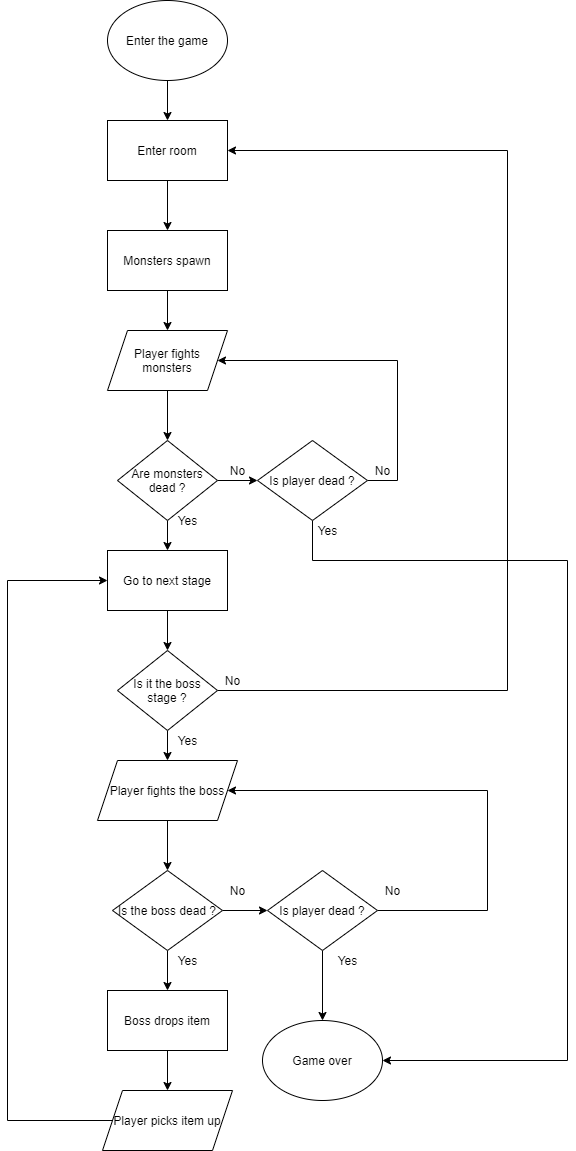

The diagram above was exported from draw.io. Its source (the exported page's mxGraphModel, read from the mxfile embedded in the PNG):
<mxGraphModel dx="1185" dy="638" grid="1" gridSize="10" guides="1" tooltips="1" connect="1" arrows="1" fold="1" page="1" pageScale="1" pageWidth="1100" pageHeight="850" background="#ffffff" math="0" shadow="0">
  <root>
    <mxCell id="0" />
    <mxCell id="1" parent="0" />
    <mxCell id="lVZFXP6IHj-mq0UrJ25Z-2" style="edgeStyle=orthogonalEdgeStyle;rounded=0;orthogonalLoop=1;jettySize=auto;html=1;" edge="1" parent="1" source="lVZFXP6IHj-mq0UrJ25Z-1">
      <mxGeometry relative="1" as="geometry">
        <mxPoint x="490" y="160" as="targetPoint" />
      </mxGeometry>
    </mxCell>
    <mxCell id="lVZFXP6IHj-mq0UrJ25Z-1" value="Enter the game" style="ellipse;whiteSpace=wrap;html=1;" vertex="1" parent="1">
      <mxGeometry x="430" y="40" width="120" height="80" as="geometry" />
    </mxCell>
    <mxCell id="lVZFXP6IHj-mq0UrJ25Z-4" style="edgeStyle=orthogonalEdgeStyle;rounded=0;orthogonalLoop=1;jettySize=auto;html=1;" edge="1" parent="1">
      <mxGeometry relative="1" as="geometry">
        <mxPoint x="490" y="370" as="targetPoint" />
        <mxPoint x="490" y="330" as="sourcePoint" />
      </mxGeometry>
    </mxCell>
    <mxCell id="lVZFXP6IHj-mq0UrJ25Z-5" value="Monsters spawn" style="rounded=0;whiteSpace=wrap;html=1;" vertex="1" parent="1">
      <mxGeometry x="430" y="270" width="120" height="60" as="geometry" />
    </mxCell>
    <mxCell id="lVZFXP6IHj-mq0UrJ25Z-7" style="edgeStyle=orthogonalEdgeStyle;rounded=0;orthogonalLoop=1;jettySize=auto;html=1;" edge="1" parent="1" source="lVZFXP6IHj-mq0UrJ25Z-6">
      <mxGeometry relative="1" as="geometry">
        <mxPoint x="490" y="480" as="targetPoint" />
      </mxGeometry>
    </mxCell>
    <mxCell id="lVZFXP6IHj-mq0UrJ25Z-6" value="Player fights monsters" style="shape=parallelogram;perimeter=parallelogramPerimeter;whiteSpace=wrap;html=1;fixedSize=1;" vertex="1" parent="1">
      <mxGeometry x="430" y="370" width="120" height="60" as="geometry" />
    </mxCell>
    <mxCell id="lVZFXP6IHj-mq0UrJ25Z-9" style="edgeStyle=orthogonalEdgeStyle;rounded=0;orthogonalLoop=1;jettySize=auto;html=1;" edge="1" parent="1" source="lVZFXP6IHj-mq0UrJ25Z-8">
      <mxGeometry relative="1" as="geometry">
        <mxPoint x="580" y="520" as="targetPoint" />
      </mxGeometry>
    </mxCell>
    <mxCell id="lVZFXP6IHj-mq0UrJ25Z-12" style="edgeStyle=orthogonalEdgeStyle;rounded=0;orthogonalLoop=1;jettySize=auto;html=1;" edge="1" parent="1" source="lVZFXP6IHj-mq0UrJ25Z-8">
      <mxGeometry relative="1" as="geometry">
        <mxPoint x="490" y="590" as="targetPoint" />
      </mxGeometry>
    </mxCell>
    <mxCell id="lVZFXP6IHj-mq0UrJ25Z-8" value="Are monsters dead ?" style="rhombus;whiteSpace=wrap;html=1;" vertex="1" parent="1">
      <mxGeometry x="440" y="480" width="100" height="80" as="geometry" />
    </mxCell>
    <mxCell id="lVZFXP6IHj-mq0UrJ25Z-10" value="No" style="text;html=1;align=center;verticalAlign=middle;resizable=0;points=[];autosize=1;strokeColor=none;" vertex="1" parent="1">
      <mxGeometry x="545" y="500" width="30" height="20" as="geometry" />
    </mxCell>
    <mxCell id="lVZFXP6IHj-mq0UrJ25Z-13" style="edgeStyle=orthogonalEdgeStyle;rounded=0;orthogonalLoop=1;jettySize=auto;html=1;entryX=1;entryY=0.5;entryDx=0;entryDy=0;" edge="1" parent="1" source="lVZFXP6IHj-mq0UrJ25Z-11" target="lVZFXP6IHj-mq0UrJ25Z-6">
      <mxGeometry relative="1" as="geometry">
        <mxPoint x="730" y="400" as="targetPoint" />
        <Array as="points">
          <mxPoint x="720" y="520" />
          <mxPoint x="720" y="400" />
        </Array>
      </mxGeometry>
    </mxCell>
    <mxCell id="lVZFXP6IHj-mq0UrJ25Z-36" style="edgeStyle=orthogonalEdgeStyle;rounded=0;orthogonalLoop=1;jettySize=auto;html=1;entryX=1;entryY=0.5;entryDx=0;entryDy=0;" edge="1" parent="1" source="lVZFXP6IHj-mq0UrJ25Z-11" target="lVZFXP6IHj-mq0UrJ25Z-35">
      <mxGeometry relative="1" as="geometry">
        <mxPoint x="880" y="1130" as="targetPoint" />
        <Array as="points">
          <mxPoint x="635" y="600" />
          <mxPoint x="890" y="600" />
          <mxPoint x="890" y="1100" />
        </Array>
      </mxGeometry>
    </mxCell>
    <mxCell id="lVZFXP6IHj-mq0UrJ25Z-11" value="Is player dead ?" style="rhombus;whiteSpace=wrap;html=1;" vertex="1" parent="1">
      <mxGeometry x="580" y="480" width="110" height="80" as="geometry" />
    </mxCell>
    <mxCell id="lVZFXP6IHj-mq0UrJ25Z-14" value="No" style="text;html=1;align=center;verticalAlign=middle;resizable=0;points=[];autosize=1;strokeColor=none;" vertex="1" parent="1">
      <mxGeometry x="690" y="500" width="30" height="20" as="geometry" />
    </mxCell>
    <mxCell id="lVZFXP6IHj-mq0UrJ25Z-15" value="Yes" style="text;html=1;align=center;verticalAlign=middle;resizable=0;points=[];autosize=1;strokeColor=none;" vertex="1" parent="1">
      <mxGeometry x="490" y="550" width="40" height="20" as="geometry" />
    </mxCell>
    <mxCell id="lVZFXP6IHj-mq0UrJ25Z-17" style="edgeStyle=orthogonalEdgeStyle;rounded=0;orthogonalLoop=1;jettySize=auto;html=1;" edge="1" parent="1" source="lVZFXP6IHj-mq0UrJ25Z-16" target="lVZFXP6IHj-mq0UrJ25Z-18">
      <mxGeometry relative="1" as="geometry">
        <mxPoint x="490" y="700" as="targetPoint" />
      </mxGeometry>
    </mxCell>
    <mxCell id="lVZFXP6IHj-mq0UrJ25Z-16" value="Go to next stage" style="rounded=0;whiteSpace=wrap;html=1;" vertex="1" parent="1">
      <mxGeometry x="430" y="590" width="120" height="60" as="geometry" />
    </mxCell>
    <mxCell id="lVZFXP6IHj-mq0UrJ25Z-19" style="edgeStyle=orthogonalEdgeStyle;rounded=0;orthogonalLoop=1;jettySize=auto;html=1;entryX=1;entryY=0.5;entryDx=0;entryDy=0;" edge="1" parent="1" source="lVZFXP6IHj-mq0UrJ25Z-18" target="lVZFXP6IHj-mq0UrJ25Z-21">
      <mxGeometry relative="1" as="geometry">
        <mxPoint x="640" y="320" as="targetPoint" />
        <Array as="points">
          <mxPoint x="830" y="730" />
          <mxPoint x="830" y="190" />
        </Array>
      </mxGeometry>
    </mxCell>
    <mxCell id="lVZFXP6IHj-mq0UrJ25Z-23" style="edgeStyle=orthogonalEdgeStyle;rounded=0;orthogonalLoop=1;jettySize=auto;html=1;" edge="1" parent="1" source="lVZFXP6IHj-mq0UrJ25Z-18">
      <mxGeometry relative="1" as="geometry">
        <mxPoint x="490" y="800" as="targetPoint" />
      </mxGeometry>
    </mxCell>
    <mxCell id="lVZFXP6IHj-mq0UrJ25Z-18" value="Is it the boss stage ?" style="rhombus;whiteSpace=wrap;html=1;" vertex="1" parent="1">
      <mxGeometry x="440" y="690" width="100" height="80" as="geometry" />
    </mxCell>
    <mxCell id="lVZFXP6IHj-mq0UrJ25Z-20" value="No" style="text;html=1;align=center;verticalAlign=middle;resizable=0;points=[];autosize=1;strokeColor=none;" vertex="1" parent="1">
      <mxGeometry x="540" y="710" width="30" height="20" as="geometry" />
    </mxCell>
    <mxCell id="lVZFXP6IHj-mq0UrJ25Z-22" style="edgeStyle=orthogonalEdgeStyle;rounded=0;orthogonalLoop=1;jettySize=auto;html=1;entryX=0.5;entryY=0;entryDx=0;entryDy=0;" edge="1" parent="1" source="lVZFXP6IHj-mq0UrJ25Z-21" target="lVZFXP6IHj-mq0UrJ25Z-5">
      <mxGeometry relative="1" as="geometry" />
    </mxCell>
    <mxCell id="lVZFXP6IHj-mq0UrJ25Z-21" value="Enter room" style="rounded=0;whiteSpace=wrap;html=1;" vertex="1" parent="1">
      <mxGeometry x="430" y="160" width="120" height="60" as="geometry" />
    </mxCell>
    <mxCell id="lVZFXP6IHj-mq0UrJ25Z-24" value="Yes" style="text;html=1;align=center;verticalAlign=middle;resizable=0;points=[];autosize=1;strokeColor=none;" vertex="1" parent="1">
      <mxGeometry x="490" y="770" width="40" height="20" as="geometry" />
    </mxCell>
    <mxCell id="lVZFXP6IHj-mq0UrJ25Z-26" style="edgeStyle=orthogonalEdgeStyle;rounded=0;orthogonalLoop=1;jettySize=auto;html=1;" edge="1" parent="1" source="lVZFXP6IHj-mq0UrJ25Z-25">
      <mxGeometry relative="1" as="geometry">
        <mxPoint x="490" y="910" as="targetPoint" />
      </mxGeometry>
    </mxCell>
    <mxCell id="lVZFXP6IHj-mq0UrJ25Z-25" value="Player fights the boss" style="shape=parallelogram;perimeter=parallelogramPerimeter;whiteSpace=wrap;html=1;fixedSize=1;" vertex="1" parent="1">
      <mxGeometry x="420" y="800" width="140" height="60" as="geometry" />
    </mxCell>
    <mxCell id="lVZFXP6IHj-mq0UrJ25Z-29" style="edgeStyle=orthogonalEdgeStyle;rounded=0;orthogonalLoop=1;jettySize=auto;html=1;" edge="1" parent="1" source="lVZFXP6IHj-mq0UrJ25Z-27">
      <mxGeometry relative="1" as="geometry">
        <mxPoint x="590" y="950" as="targetPoint" />
      </mxGeometry>
    </mxCell>
    <mxCell id="lVZFXP6IHj-mq0UrJ25Z-38" style="edgeStyle=orthogonalEdgeStyle;rounded=0;orthogonalLoop=1;jettySize=auto;html=1;" edge="1" parent="1" source="lVZFXP6IHj-mq0UrJ25Z-27">
      <mxGeometry relative="1" as="geometry">
        <mxPoint x="490" y="1030" as="targetPoint" />
      </mxGeometry>
    </mxCell>
    <mxCell id="lVZFXP6IHj-mq0UrJ25Z-27" value="Is the boss dead ?" style="rhombus;whiteSpace=wrap;html=1;" vertex="1" parent="1">
      <mxGeometry x="435" y="910" width="110" height="80" as="geometry" />
    </mxCell>
    <mxCell id="lVZFXP6IHj-mq0UrJ25Z-28" value="No" style="text;html=1;align=center;verticalAlign=middle;resizable=0;points=[];autosize=1;strokeColor=none;" vertex="1" parent="1">
      <mxGeometry x="545" y="920" width="30" height="20" as="geometry" />
    </mxCell>
    <mxCell id="lVZFXP6IHj-mq0UrJ25Z-32" style="edgeStyle=orthogonalEdgeStyle;rounded=0;orthogonalLoop=1;jettySize=auto;html=1;entryX=1;entryY=0.5;entryDx=0;entryDy=0;" edge="1" parent="1" source="lVZFXP6IHj-mq0UrJ25Z-30" target="lVZFXP6IHj-mq0UrJ25Z-25">
      <mxGeometry relative="1" as="geometry">
        <mxPoint x="780" y="810" as="targetPoint" />
        <Array as="points">
          <mxPoint x="810" y="950" />
          <mxPoint x="810" y="830" />
        </Array>
      </mxGeometry>
    </mxCell>
    <mxCell id="lVZFXP6IHj-mq0UrJ25Z-34" style="edgeStyle=orthogonalEdgeStyle;rounded=0;orthogonalLoop=1;jettySize=auto;html=1;" edge="1" parent="1" source="lVZFXP6IHj-mq0UrJ25Z-30">
      <mxGeometry relative="1" as="geometry">
        <mxPoint x="645" y="1060" as="targetPoint" />
      </mxGeometry>
    </mxCell>
    <mxCell id="lVZFXP6IHj-mq0UrJ25Z-30" value="Is player dead ?" style="rhombus;whiteSpace=wrap;html=1;" vertex="1" parent="1">
      <mxGeometry x="590" y="910" width="110" height="80" as="geometry" />
    </mxCell>
    <mxCell id="lVZFXP6IHj-mq0UrJ25Z-31" value="No" style="text;html=1;align=center;verticalAlign=middle;resizable=0;points=[];autosize=1;strokeColor=none;" vertex="1" parent="1">
      <mxGeometry x="700" y="920" width="30" height="20" as="geometry" />
    </mxCell>
    <mxCell id="lVZFXP6IHj-mq0UrJ25Z-33" value="Yes" style="text;html=1;align=center;verticalAlign=middle;resizable=0;points=[];autosize=1;strokeColor=none;" vertex="1" parent="1">
      <mxGeometry x="650" y="990" width="40" height="20" as="geometry" />
    </mxCell>
    <mxCell id="lVZFXP6IHj-mq0UrJ25Z-35" value="Game over" style="ellipse;whiteSpace=wrap;html=1;" vertex="1" parent="1">
      <mxGeometry x="585" y="1060" width="120" height="80" as="geometry" />
    </mxCell>
    <mxCell id="lVZFXP6IHj-mq0UrJ25Z-37" value="Yes" style="text;html=1;align=center;verticalAlign=middle;resizable=0;points=[];autosize=1;strokeColor=none;" vertex="1" parent="1">
      <mxGeometry x="630" y="560" width="40" height="20" as="geometry" />
    </mxCell>
    <mxCell id="lVZFXP6IHj-mq0UrJ25Z-39" value="Yes" style="text;html=1;align=center;verticalAlign=middle;resizable=0;points=[];autosize=1;strokeColor=none;" vertex="1" parent="1">
      <mxGeometry x="490" y="990" width="40" height="20" as="geometry" />
    </mxCell>
    <mxCell id="lVZFXP6IHj-mq0UrJ25Z-41" style="edgeStyle=orthogonalEdgeStyle;rounded=0;orthogonalLoop=1;jettySize=auto;html=1;" edge="1" parent="1" source="lVZFXP6IHj-mq0UrJ25Z-40">
      <mxGeometry relative="1" as="geometry">
        <mxPoint x="490" y="1130" as="targetPoint" />
      </mxGeometry>
    </mxCell>
    <mxCell id="lVZFXP6IHj-mq0UrJ25Z-40" value="Boss drops item" style="rounded=0;whiteSpace=wrap;html=1;" vertex="1" parent="1">
      <mxGeometry x="430" y="1030" width="120" height="60" as="geometry" />
    </mxCell>
    <mxCell id="lVZFXP6IHj-mq0UrJ25Z-43" style="edgeStyle=orthogonalEdgeStyle;rounded=0;orthogonalLoop=1;jettySize=auto;html=1;entryX=0;entryY=0.5;entryDx=0;entryDy=0;" edge="1" parent="1" source="lVZFXP6IHj-mq0UrJ25Z-42" target="lVZFXP6IHj-mq0UrJ25Z-16">
      <mxGeometry relative="1" as="geometry">
        <mxPoint x="220" y="620" as="targetPoint" />
        <Array as="points">
          <mxPoint x="330" y="1160" />
          <mxPoint x="330" y="620" />
        </Array>
      </mxGeometry>
    </mxCell>
    <mxCell id="lVZFXP6IHj-mq0UrJ25Z-42" value="Player picks item up" style="shape=parallelogram;perimeter=parallelogramPerimeter;whiteSpace=wrap;html=1;fixedSize=1;" vertex="1" parent="1">
      <mxGeometry x="425" y="1130" width="130" height="60" as="geometry" />
    </mxCell>
  </root>
</mxGraphModel>